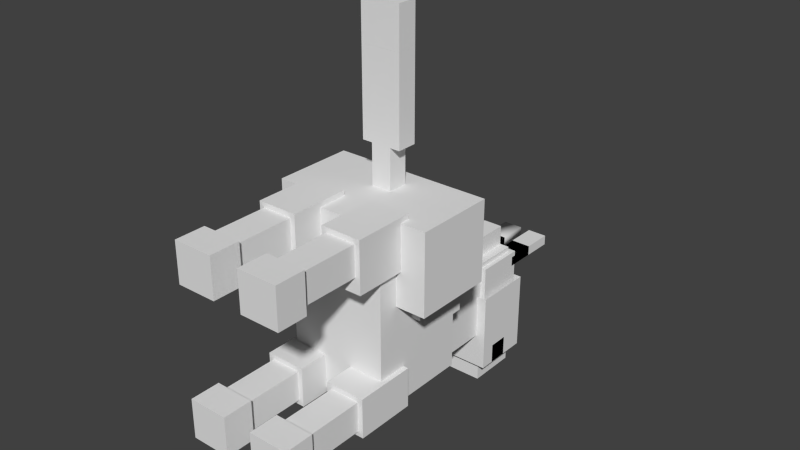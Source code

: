 # Source: horse_v1.blend  (saved by Blender 2.74.0; exported with 4.5.12 LTS)
import bpy
from mathutils import Matrix  # noqa: F401  (used for matrix-valued properties, if any)

bpy.ops.wm.read_factory_settings(use_empty=True)
scene = bpy.context.scene
scene.name = 'Scene'

# ---- collections
col_collection_1 = bpy.data.collections.new('Collection 1'); scene.collection.children.link(col_collection_1)

# ---- materials (node trees are filled in below, after node groups)
mat_material = bpy.data.materials.new('Material')
mat_material.alpha_threshold = 0.0
mat_material.use_transparent_shadow = False
mat_material.preview_render_type = 'CUBE'
mat_material.roughness = 0.5
mat_material.line_color = (0.0, 0.0, 0.0, 1.0)

# ---- material node trees

# ---- world
world_world = bpy.data.worlds.new('World'); scene.world = world_world
world_world.color = (0.05088, 0.05088, 0.05088)
world_world.use_sun_shadow = False
world_world.sun_shadow_jitter_overblur = 0.0
world_world.cycles.sampling_method = 'MANUAL'
world_world.cycles.sample_map_resolution = 256

# ---- meshes
me_cube_026 = bpy.data.meshes.new('Cube.026')
me_cube_026.from_pydata([(-0.03703, 0.1007, -0.2838), (-0.03703, -0.02434, -0.2838), (-0.09953, -0.02434, -0.2838), (-0.09953, 0.1007, -0.2838), (-0.03703, 0.1007, -0.1588), (-0.03703, -0.02434, -0.1588), (-0.09953, -0.02434, -0.1588), (-0.09953, 0.1007, -0.1588), (0.213, 0.1007, -0.1588), (0.213, -0.02434, -0.1588), (0.2755, -0.02434, -0.1588), (0.2755, 0.1007, -0.1588), (0.213, 0.1007, -0.2838), (0.213, -0.02434, -0.2838), (0.2755, -0.02434, -0.2838), (0.2755, 0.1007, -0.2838), (0.2755, 0.2569, -0.2838), (0.2755, -0.1181, -0.2838), (-0.09953, -0.1181, -0.2838), (-0.09953, 0.2569, -0.2838), (0.2755, 0.2569, 0.2162), (0.2755, -0.1181, 0.2162), (-0.09953, -0.1181, 0.2162), (-0.09953, 0.2569, 0.2162)], [], [(0, 1, 2, 3), (4, 7, 6, 5), (0, 4, 5, 1), (1, 5, 6, 2), (2, 6, 7, 3), (4, 0, 3, 7), (8, 9, 10, 11), (12, 15, 14, 13), (8, 12, 13, 9), (9, 13, 14, 10), (10, 14, 15, 11), (12, 8, 11, 15), (16, 20, 21, 17), (17, 21, 22, 18), (18, 22, 23, 19), (20, 16, 19, 23)])
_uv = me_cube_026.uv_layers.new(name='UVMap')
_uv.uv.foreach_set('vector', [0.5938, 0.8828, 0.5938, 0.8672, 0.6016, 0.8672, 0.6016, 0.8828, 0.625, 0.8828, 0.6172, 0.8828, 0.6172, 0.8672, 0.625, 0.8672, 0.5938, 0.8828, 0.5781, 0.8828, 0.5781, 0.8672, 0.5938, 0.8672, 0.6016, 0.8984, 0.6016, 0.8828, 0.6094, 0.8828, 0.6094, 0.8984, 0.6016, 0.8672, 0.6172, 0.8672, 0.6172, 0.8828, 0.6016, 0.8828, 0.5938, 0.8984, 0.5938, 0.8828, 0.6016, 0.8828, 0.6016, 0.8984, 0.5938, 0.8828, 0.5938, 0.8672, 0.6016, 0.8672, 0.6016, 0.8828, 0.625, 0.8828, 0.6172, 0.8828, 0.6172, 0.8672, 0.625, 0.8672, 0.5938, 0.8828, 0.5781, 0.8828, 0.5781, 0.8672, 0.5938, 0.8672, 0.6016, 0.8984, 0.6016, 0.8828, 0.6094, 0.8828, 0.6094, 0.8984, 0.6016, 0.8672, 0.6172, 0.8672, 0.6172, 0.8828, 0.6016, 0.8828, 0.5938, 0.8984, 0.5938, 0.8828, 0.6016, 0.8828, 0.6016, 0.8984, 0.7188, 0.8125, 0.625, 0.8125, 0.625, 0.7734, 0.7188, 0.7734, 0.7969, 0.8125, 0.7969, 0.9062, 0.7578, 0.9062, 0.7578, 0.8125, 0.7578, 0.7734, 0.8555, 0.7734, 0.8555, 0.8125, 0.7578, 0.8125, 0.7188, 0.9062, 0.7188, 0.8125, 0.7578, 0.8125, 0.7578, 0.9062])
me_cube_026.materials.append(mat_material)
me_cube_026.use_remesh_preserve_volume = False
me_cube_026.use_remesh_preserve_attributes = False
me_cube_026.use_mirror_vertex_groups = False
me_cube_026.update()
me_cube_027 = bpy.data.meshes.new('Cube.027')
me_cube_027.from_pydata([(0.463, -0.8681, 0.56), (0.463, -0.9931, 0.56), (0.4005, -0.9931, 0.56), (0.4005, -0.8681, 0.56), (0.463, -0.8681, 0.685), (0.463, -0.9931, 0.685), (0.4005, -0.9931, 0.685), (0.4005, -0.8681, 0.685), (-0.287, -0.8681, 0.685), (-0.287, -0.9931, 0.685), (-0.2245, -0.9931, 0.685), (-0.2245, -0.8681, 0.685), (-0.287, -0.8681, 0.56), (-0.287, -0.9931, 0.56), (-0.2245, -0.9931, 0.56), (-0.2245, -0.8681, 0.56), (-0.2245, -0.5556, 0.5912), (-0.2245, -0.8681, 0.5912), (-0.287, -0.8681, 0.5912), (-0.287, -0.5556, 0.5912), (-0.2245, -0.5556, 0.6537), (-0.2245, -0.8681, 0.6537), (-0.287, -0.8681, 0.6537), (-0.287, -0.5556, 0.6537), (0.463, -0.5556, 0.5912), (0.463, -0.8681, 0.5912), (0.4005, -0.8681, 0.5912), (0.4005, -0.5556, 0.5912), (0.463, -0.5556, 0.6537), (0.463, -0.8681, 0.6537), (0.4005, -0.8681, 0.6537), (0.4005, -0.5556, 0.6537), (0.4005, -0.5556, 0.4037), (0.4005, -0.6181, 0.4037), (-0.2245, -0.6181, 0.4037), (-0.2245, -0.5556, 0.4037), (0.4005, -0.5556, 0.935), (0.4005, -0.6181, 0.935), (-0.2245, -0.6181, 0.935), (-0.2245, -0.5556, 0.935), (0.338, -0.4931, 0.81), (0.338, -0.5556, 0.81), (-0.162, -0.5556, 0.81), (-0.162, -0.4931, 0.81), (0.338, -0.4931, 0.935), (0.338, -0.5556, 0.935), (-0.162, -0.5556, 0.935), (-0.162, -0.4931, 0.935), (0.1817, -0.4931, 0.4037), (0.1817, -0.5556, 0.4037), (-0.005784, -0.5556, 0.4037), (-0.005784, -0.4931, 0.4037), (0.1817, -0.4931, 0.5287), (0.1817, -0.5556, 0.5287), (-0.005784, -0.5556, 0.5287), (-0.005784, -0.4931, 0.5287)], [], [(0, 1, 2, 3), (4, 7, 6, 5), (0, 4, 5, 1), (1, 5, 6, 2), (2, 6, 7, 3), (4, 0, 3, 7), (8, 9, 10, 11), (12, 15, 14, 13), (8, 12, 13, 9), (9, 13, 14, 10), (10, 14, 15, 11), (12, 8, 11, 15), (16, 17, 18, 19), (20, 23, 22, 21), (16, 20, 21, 17), (17, 21, 22, 18), (18, 22, 23, 19), (20, 16, 19, 23), (24, 25, 26, 27), (28, 31, 30, 29), (24, 28, 29, 25), (25, 29, 30, 26), (26, 30, 31, 27), (28, 24, 27, 31), (48, 52, 53, 49), (52, 55, 54, 53), (32, 33, 34, 35), (36, 39, 38, 37), (32, 36, 37, 33), (34, 38, 39, 35), (36, 32, 35, 39), (40, 41, 42, 43), (44, 47, 46, 45), (40, 44, 45, 41), (48, 49, 50, 51), (42, 46, 47, 43), (44, 40, 43, 47), (50, 54, 55, 51), (52, 48, 51, 55)])
_uv = me_cube_027.uv_layers.new(name='UVMap')
_uv.uv.foreach_set('vector', [0.5938, 0.9844, 0.5938, 0.9688, 0.6016, 0.9688, 0.6016, 0.9844, 0.625, 0.9844, 0.6172, 0.9844, 0.6172, 0.9688, 0.625, 0.9688, 0.5938, 0.9844, 0.5781, 0.9844, 0.5781, 0.9688, 0.5938, 0.9688, 0.6016, 1.0, 0.6016, 0.9844, 0.6094, 0.9844, 0.6094, 1.0, 0.6016, 0.9688, 0.6172, 0.9688, 0.6172, 0.9844, 0.6016, 0.9844, 0.5938, 1.0, 0.5938, 0.9844, 0.6016, 0.9844, 0.6016, 1.0, 0.5938, 0.9844, 0.5938, 0.9688, 0.6016, 0.9688, 0.6016, 0.9844, 0.625, 0.9844, 0.6172, 0.9844, 0.6172, 0.9688, 0.625, 0.9688, 0.5938, 0.9844, 0.5781, 0.9844, 0.5781, 0.9688, 0.5938, 0.9688, 0.6016, 1.0, 0.6016, 0.9844, 0.6094, 0.9844, 0.6094, 1.0, 0.6016, 0.9688, 0.6172, 0.9688, 0.6172, 0.9844, 0.6016, 0.9844, 0.5938, 1.0, 0.5938, 0.9844, 0.6016, 0.9844, 0.6016, 1.0, 0.7656, 0.9375, 0.7656, 0.9297, 0.7734, 0.9297, 0.7734, 0.9375, 0.8477, 0.9375, 0.8398, 0.9375, 0.8398, 0.9297, 0.8477, 0.9297, 0.7656, 0.9375, 0.6992, 0.9375, 0.6992, 0.9297, 0.7656, 0.9297, 0.7734, 0.9453, 0.7734, 0.9375, 0.7812, 0.9375, 0.7812, 0.9453, 0.7734, 0.9297, 0.8398, 0.9297, 0.8398, 0.9375, 0.7734, 0.9375, 0.7656, 0.9453, 0.7656, 0.9375, 0.7734, 0.9375, 0.7734, 0.9453, 0.7656, 0.9375, 0.7656, 0.9297, 0.7734, 0.9297, 0.7734, 0.9375, 0.8477, 0.9375, 0.8398, 0.9375, 0.8398, 0.9297, 0.8477, 0.9297, 0.7656, 0.9375, 0.6992, 0.9375, 0.6992, 0.9297, 0.7656, 0.9297, 0.7734, 0.9453, 0.7734, 0.9375, 0.7812, 0.9375, 0.7812, 0.9453, 0.7734, 0.9297, 0.8398, 0.9297, 0.8398, 0.9375, 0.7734, 0.9375, 0.7656, 0.9453, 0.7656, 0.9375, 0.7734, 0.9375, 0.7734, 0.9453, 0.8438, 0.9141, 0.8281, 0.9141, 0.8281, 0.9062, 0.8438, 0.9062, 0.9062, 0.9141, 0.8828, 0.9141, 0.8828, 0.9062, 0.9062, 0.9062, 0.6875, 0.9375, 0.6875, 0.9297, 0.7656, 0.9297, 0.7656, 0.9375, 0.9062, 0.9375, 0.8438, 0.9375, 0.8438, 0.9297, 0.9062, 0.9297, 0.6875, 0.9375, 0.625, 0.9375, 0.625, 0.9297, 0.6875, 0.9297, 0.7656, 0.9297, 0.8438, 0.9297, 0.8438, 0.9375, 0.7656, 0.9375, 0.6875, 1.0, 0.6875, 0.9375, 0.7656, 0.9375, 0.7656, 1.0, 0.6406, 0.9141, 0.6406, 0.9062, 0.707, 0.9062, 0.707, 0.9141, 0.7812, 0.9141, 0.7656, 0.9141, 0.7656, 0.9062, 0.7812, 0.9062, 0.6406, 0.9141, 0.625, 0.9141, 0.625, 0.9062, 0.6406, 0.9062, 0.8438, 0.9141, 0.8438, 0.9062, 0.8672, 0.9062, 0.8672, 0.9141, 0.707, 0.9062, 0.7656, 0.9062, 0.7656, 0.9141, 0.707, 0.9141, 0.6406, 0.9297, 0.6406, 0.9141, 0.707, 0.9141, 0.707, 0.9297, 0.8672, 0.9062, 0.8828, 0.9062, 0.8828, 0.9141, 0.8672, 0.9141, 0.8438, 0.9297, 0.8438, 0.9141, 0.8672, 0.9141, 0.8672, 0.9297])
me_cube_027.materials.append(mat_material)
me_cube_027.use_remesh_preserve_volume = False
me_cube_027.use_remesh_preserve_attributes = False
me_cube_027.use_mirror_vertex_groups = False
me_cube_027.update()
me_cube_025 = bpy.data.meshes.new('Cube.025')
me_cube_025.from_pydata([(0.125, 0.25, -0.25), (0.125, 0.25, 0.25), (0.125, -0.25, -0.25), (0.125, -0.25, 0.25), (-0.0625, 0.25, -0.25), (-0.0625, 0.25, 0.25), (-0.0625, -0.25, -0.25), (-0.0625, -0.25, 0.25), (-0.875, 0.25, 0.25), (-0.875, 0.25, -0.25), (-0.875, -0.25, 0.25), (-0.875, -0.25, -0.25), (-0.6875, 0.25, 0.25), (-0.6875, 0.25, -0.25), (-0.6875, -0.25, 0.25), (-0.6875, -0.25, -0.25)], [], [(1, 3, 2, 0), (3, 7, 6, 2), (5, 1, 0, 4), (0, 2, 6, 4), (5, 7, 3, 1), (9, 11, 10, 8), (11, 15, 14, 10), (13, 9, 8, 12), (8, 10, 14, 12), (13, 15, 11, 9)])
_uv = me_cube_025.uv_layers.new(name='UVMap')
_uv.uv.foreach_set('vector', [0.1094, 0.6094, 0.1094, 0.5469, 0.1719, 0.5469, 0.1719, 0.6094, 0.1484, 0.6094, 0.1484, 0.6328, 0.08594, 0.6328, 0.08594, 0.6094, 0.08594, 0.6094, 0.08594, 0.6328, 0.02344, 0.6328, 0.02344, 0.6094, 0.0, 0.6094, 0.0, 0.5469, 0.02344, 0.5469, 0.02344, 0.6094, 0.08594, 0.6094, 0.08594, 0.5469, 0.1094, 0.5469, 0.1094, 0.6094, 0.02344, 0.7109, 0.02344, 0.6484, 0.08594, 0.6484, 0.08594, 0.7109, 0.1484, 0.7109, 0.1484, 0.7344, 0.08594, 0.7344, 0.08594, 0.7109, 0.08594, 0.7109, 0.08594, 0.7344, 0.02344, 0.7344, 0.02344, 0.7109, 0.0, 0.7109, 0.0, 0.6484, 0.02344, 0.6484, 0.02344, 0.7109, 0.08594, 0.7109, 0.08594, 0.6484, 0.1094, 0.6484, 0.1094, 0.7109])
me_cube_025.use_remesh_preserve_volume = False
me_cube_025.use_remesh_preserve_attributes = False
me_cube_025.use_mirror_vertex_groups = False
me_cube_025.update()
me_cube_024 = bpy.data.meshes.new('Cube.024')
me_cube_024.from_pydata([(0.0625, 0.1874, -0.03125), (0.0625, -5.007e-05, -0.03125), (-0.0625, -5.007e-05, -0.03125), (-0.0625, 0.1874, -0.03125), (0.0625, 0.1874, 0.03125), (0.0625, -5.007e-05, 0.03125), (-0.0625, -5.007e-05, 0.03125), (-0.0625, 0.1874, 0.03125)], [], [(0, 1, 2, 3), (4, 7, 6, 5), (0, 4, 5, 1), (1, 5, 6, 2), (2, 6, 7, 3), (4, 0, 3, 7)])
_uv = me_cube_024.uv_layers.new(name='UVMap')
_uv.uv.foreach_set('vector', [0.007812, 0.9922, 0.007812, 0.9688, 0.02344, 0.9688, 0.02344, 0.9922, 0.03125, 0.9922, 0.04688, 0.9922, 0.04688, 0.9688, 0.03125, 0.9688, 0.007812, 0.9922, 0.0, 0.9922, 0.0, 0.9688, 0.007812, 0.9688, 0.02344, 1.0, 0.02344, 0.9922, 0.03906, 0.9922, 0.03906, 1.0, 0.02344, 0.9688, 0.03125, 0.9688, 0.03125, 0.9922, 0.02344, 0.9922, 0.007812, 1.0, 0.007812, 0.9922, 0.02344, 0.9922, 0.02344, 1.0])
me_cube_024.materials.append(mat_material)
me_cube_024.use_remesh_preserve_volume = False
me_cube_024.use_remesh_preserve_attributes = False
me_cube_024.use_mirror_vertex_groups = False
me_cube_024.update()
me_cube_023 = bpy.data.meshes.new('Cube.023')
me_cube_023.from_pydata([(0.0625, 0.1874, -0.03125), (0.0625, -5.007e-05, -0.03125), (-0.0625, -5.007e-05, -0.03125), (-0.0625, 0.1874, -0.03125), (0.0625, 0.1874, 0.03125), (0.0625, -5.007e-05, 0.03125), (-0.0625, -5.007e-05, 0.03125), (-0.0625, 0.1874, 0.03125)], [], [(0, 1, 2, 3), (4, 7, 6, 5), (0, 4, 5, 1), (1, 5, 6, 2), (2, 6, 7, 3), (4, 0, 3, 7)])
me_cube_023.polygons.foreach_set('use_smooth', [True] * 6)
_uv = me_cube_023.uv_layers.new(name='UVMap')
_uv.uv.foreach_set('vector', [0.007812, 0.9922, 0.007812, 0.9688, 0.02344, 0.9688, 0.02344, 0.9922, 0.03125, 0.9922, 0.04688, 0.9922, 0.04688, 0.9688, 0.03125, 0.9688, 0.007812, 0.9922, 0.0, 0.9922, 0.0, 0.9688, 0.007812, 0.9688, 0.02344, 1.0, 0.02344, 0.9922, 0.03906, 0.9922, 0.03906, 1.0, 0.02344, 0.9688, 0.03125, 0.9688, 0.03125, 0.9922, 0.02344, 0.9922, 0.007812, 1.0, 0.007812, 0.9922, 0.02344, 0.9922, 0.02344, 1.0])
me_cube_023.materials.append(mat_material)
me_cube_023.use_remesh_preserve_volume = False
me_cube_023.use_remesh_preserve_attributes = False
me_cube_023.use_mirror_vertex_groups = False
me_cube_023.update()
me_cube_012 = bpy.data.meshes.new('Cube.012')
me_cube_012.from_pydata([(0.0625, 1.188, 0.25), (0.0625, 1.192e-07, 0.25), (-0.0625, 1.192e-07, 0.25), (-0.0625, 1.188, 0.25), (0.0625, 1.188, 0.375), (0.0625, 1.192e-07, 0.375), (-0.0625, 1.192e-07, 0.375), (-0.0625, 1.188, 0.375)], [], [(0, 1, 2, 3), (4, 7, 6, 5), (0, 4, 5, 1), (1, 5, 6, 2), (2, 6, 7, 3), (4, 0, 3, 7)])
_uv = me_cube_012.uv_layers.new(name='UVMap')
_uv.uv.foreach_set('vector', [0.4844, 0.9688, 0.4844, 0.8438, 0.5, 0.8438, 0.5, 0.9688, 0.5469, 0.9688, 0.5156, 0.9688, 0.5156, 0.8438, 0.5469, 0.8438, 0.4844, 0.9688, 0.4531, 0.9688, 0.4531, 0.8438, 0.4844, 0.8438, 0.5, 1.0, 0.5, 0.9688, 0.5156, 0.9688, 0.5156, 1.0, 0.5, 0.8438, 0.5156, 0.8438, 0.5156, 0.9688, 0.5, 0.9688, 0.4844, 1.0, 0.4844, 0.9688, 0.5, 0.9688, 0.5, 1.0])
me_cube_012.materials.append(mat_material)
me_cube_012.use_remesh_preserve_volume = False
me_cube_012.use_remesh_preserve_attributes = False
me_cube_012.use_mirror_vertex_groups = False
me_cube_012.update()
me_cube_008 = bpy.data.meshes.new('Cube.008')
me_cube_008.from_pydata([(0.125, 0.0625, -4.98e-05), (0.125, -0.0625, -4.98e-05), (-0.125, -0.0625, -4.98e-05), (-0.125, 0.0625, -4.98e-05), (0.125, 0.0625, 0.25), (0.125, -0.0625, 0.25), (-0.125, -0.0625, 0.25), (-0.125, 0.0625, 0.25)], [], [(0, 1, 2, 3), (4, 7, 6, 5), (0, 4, 5, 1), (1, 5, 6, 2), (2, 6, 7, 3), (4, 0, 3, 7)])
_uv = me_cube_008.uv_layers.new(name='UVMap')
_uv.uv.foreach_set('vector', [0.2422, 0.9219, 0.2422, 0.8906, 0.2656, 0.8906, 0.2656, 0.9219, 0.2891, 0.9531, 0.3125, 0.9531, 0.3125, 0.9219, 0.2891, 0.9219, 0.2422, 0.9219, 0.1875, 0.9219, 0.1875, 0.8906, 0.2422, 0.8906, 0.2891, 0.9219, 0.2891, 0.9766, 0.2656, 0.9766, 0.2656, 0.9219, 0.2891, 0.8906, 0.3164, 0.8906, 0.3164, 0.9219, 0.2891, 0.9219, 0.2422, 0.9766, 0.2422, 0.9219, 0.2656, 0.9219, 0.2656, 0.9766])
me_cube_008.materials.append(mat_material)
me_cube_008.use_remesh_preserve_volume = False
me_cube_008.use_remesh_preserve_attributes = False
me_cube_008.use_mirror_vertex_groups = False
me_cube_008.update()
me_cube_007 = bpy.data.meshes.new('Cube.007')
me_cube_007.from_pydata([(0.125, 0.0625, 2.98e-08), (0.125, -0.0625, 2.98e-08), (-0.125, -0.0625, 2.98e-08), (-0.125, 0.0625, 2.98e-08), (0.125, 0.0625, 0.5312), (0.125, -0.0625, 0.5312), (-0.125, -0.0625, 0.5312), (-0.125, 0.0625, 0.5312)], [], [(0, 1, 2, 3), (4, 7, 6, 5), (0, 4, 5, 1), (1, 5, 6, 2), (2, 6, 7, 3), (4, 0, 3, 7)])
_uv = me_cube_007.uv_layers.new(name='UVMap')
_uv.uv.foreach_set('vector', [0.3516, 0.8906, 0.3516, 0.8594, 0.375, 0.8594, 0.375, 0.8906, 0.3984, 0.8906, 0.4531, 0.8906, 0.4531, 0.8594, 0.3984, 0.8594, 0.3516, 0.8906, 0.2969, 0.8906, 0.2969, 0.8594, 0.3516, 0.8594, 0.375, 0.9453, 0.375, 0.8906, 0.3984, 0.8906, 0.3984, 0.9453, 0.375, 0.8594, 0.3984, 0.8594, 0.3984, 0.8906, 0.375, 0.8906, 0.3516, 0.9453, 0.3516, 0.8906, 0.375, 0.8906, 0.375, 0.9453])
me_cube_007.materials.append(mat_material)
me_cube_007.use_remesh_preserve_volume = False
me_cube_007.use_remesh_preserve_attributes = False
me_cube_007.use_mirror_vertex_groups = False
me_cube_007.update()
me_cube_006 = bpy.data.meshes.new('Cube.006')
me_cube_006.from_pydata([(0.0625, 0.0625, 2.235e-08), (0.0625, -0.0625, 2.235e-08), (-0.0625, -0.0625, 2.235e-08), (-0.0625, 0.0625, 2.235e-08), (0.0625, 0.0625, 0.25), (0.0625, -0.0625, 0.25), (-0.0625, -0.0625, 0.25), (-0.0625, 0.0625, 0.25)], [], [(0, 1, 2, 3), (4, 7, 6, 5), (0, 4, 5, 1), (1, 5, 6, 2), (2, 6, 7, 3), (4, 0, 3, 7)])
_uv = me_cube_006.uv_layers.new(name='UVMap')
_uv.uv.foreach_set('vector', [0.3672, 0.9766, 0.3672, 0.9609, 0.3789, 0.9609, 0.3789, 0.9766, 0.3984, 0.9766, 0.4219, 0.9766, 0.4219, 0.9609, 0.3984, 0.9609, 0.3672, 0.9766, 0.3438, 0.9766, 0.3438, 0.9609, 0.3672, 0.9609, 0.3789, 1.0, 0.3789, 0.9766, 0.3984, 0.9766, 0.3984, 1.0, 0.3789, 0.9609, 0.3984, 0.9609, 0.3984, 0.9766, 0.3789, 0.9766, 0.3672, 1.0, 0.3672, 0.9766, 0.3789, 0.9766, 0.3789, 1.0])
me_cube_006.materials.append(mat_material)
me_cube_006.use_remesh_preserve_volume = False
me_cube_006.use_remesh_preserve_attributes = False
me_cube_006.use_mirror_vertex_groups = False
me_cube_006.update()
me_cube_022 = bpy.data.meshes.new('Cube.022')
me_cube_022.from_pydata([(0.125, 0.0, -0.125), (0.125, -0.1875, -0.125), (-0.125, -0.1875, -0.125), (-0.125, 4.768e-07, -0.125), (0.125, -4.768e-07, 0.125), (0.125, -0.1875, 0.125), (-0.125, -0.1875, 0.125), (-0.125, 0.0, 0.125)], [], [(0, 1, 2, 3), (4, 7, 6, 5), (0, 4, 5, 1), (1, 5, 6, 2), (2, 6, 7, 3), (4, 0, 3, 7)])
_uv = me_cube_022.uv_layers.new(name='UVMap')
_uv.uv.foreach_set('vector', [0.7812, 0.5703, 0.7812, 0.5469, 0.8125, 0.5469, 0.8125, 0.5703, 0.8438, 0.5703, 0.875, 0.5703, 0.875, 0.5469, 0.8438, 0.5469, 0.7812, 0.5703, 0.75, 0.5703, 0.75, 0.5469, 0.7812, 0.5469, 0.8438, 0.5703, 0.8438, 0.6016, 0.8125, 0.6016, 0.8125, 0.5703, 0.8125, 0.5469, 0.8438, 0.5469, 0.8438, 0.5703, 0.8125, 0.5703, 0.7812, 0.6016, 0.7812, 0.5703, 0.8125, 0.5703, 0.8125, 0.6016])
me_cube_022.materials.append(mat_material)
me_cube_022.use_remesh_preserve_volume = False
me_cube_022.use_remesh_preserve_attributes = False
me_cube_022.use_mirror_vertex_groups = False
me_cube_022.update()
me_cube_021 = bpy.data.meshes.new('Cube.021')
me_cube_021.from_pydata([(0.09375, 0.0, -0.09375), (0.09375, -0.375, -0.09375), (-0.09375, -0.375, -0.09375), (-0.09375, 4.768e-07, -0.09375), (0.09375, -4.768e-07, 0.09375), (0.09375, -0.375, 0.09375), (-0.09375, -0.375, 0.09375), (-0.09375, 0.0, 0.09375)], [], [(0, 1, 2, 3), (4, 7, 6, 5), (0, 4, 5, 1), (1, 5, 6, 2), (2, 6, 7, 3), (4, 0, 3, 7)])
_uv = me_cube_021.uv_layers.new(name='UVMap')
_uv.uv.foreach_set('vector', [0.7734, 0.6406, 0.7734, 0.6016, 0.7969, 0.6016, 0.7969, 0.6406, 0.8203, 0.6406, 0.8438, 0.6406, 0.8438, 0.6016, 0.8203, 0.6016, 0.7734, 0.6406, 0.75, 0.6406, 0.75, 0.6016, 0.7734, 0.6016, 0.7969, 0.6641, 0.7969, 0.6406, 0.8203, 0.6406, 0.8203, 0.6641, 0.7969, 0.6016, 0.8203, 0.6016, 0.8203, 0.6406, 0.7969, 0.6406, 0.7734, 0.6641, 0.7734, 0.6406, 0.7969, 0.6406, 0.7969, 0.6641])
me_cube_021.materials.append(mat_material)
me_cube_021.use_remesh_preserve_volume = False
me_cube_021.use_remesh_preserve_attributes = False
me_cube_021.use_mirror_vertex_groups = False
me_cube_021.update()
me_cube_020 = bpy.data.meshes.new('Cube.020')
me_cube_020.from_pydata([(0.125, -1.49e-08, -0.1562), (0.125, -0.375, -0.1562), (-0.125, -0.375, -0.1562), (-0.125, 4.619e-07, -0.1562), (0.125, -4.917e-07, 0.1562), (0.125, -0.375, 0.1562), (-0.125, -0.375, 0.1562), (-0.125, -1.49e-08, 0.1562)], [], [(0, 1, 2, 3), (4, 7, 6, 5), (0, 4, 5, 1), (1, 5, 6, 2), (2, 6, 7, 3), (4, 0, 3, 7)])
_uv = me_cube_020.uv_layers.new(name='UVMap')
_uv.uv.foreach_set('vector', [0.7891, 0.7344, 0.7891, 0.6641, 0.8164, 0.6641, 0.8164, 0.7344, 0.8516, 0.7344, 0.8906, 0.7344, 0.8906, 0.6641, 0.8516, 0.6641, 0.7891, 0.7344, 0.75, 0.7344, 0.75, 0.6641, 0.7891, 0.6641, 0.8164, 0.7734, 0.8164, 0.7344, 0.8516, 0.7344, 0.8516, 0.7734, 0.8164, 0.6641, 0.8516, 0.6641, 0.8516, 0.7344, 0.8164, 0.7344, 0.7891, 0.7734, 0.7891, 0.7344, 0.8164, 0.7344, 0.8164, 0.7734])
me_cube_020.materials.append(mat_material)
me_cube_020.use_remesh_preserve_volume = False
me_cube_020.use_remesh_preserve_attributes = False
me_cube_020.use_mirror_vertex_groups = False
me_cube_020.update()
me_cube_019 = bpy.data.meshes.new('Cube.019')
me_cube_019.from_pydata([(0.125, -1.49e-08, -0.1562), (0.125, -0.375, -0.1562), (-0.125, -0.375, -0.1562), (-0.125, 4.619e-07, -0.1562), (0.125, -4.917e-07, 0.1562), (0.125, -0.375, 0.1562), (-0.125, -0.375, 0.1562), (-0.125, -1.49e-08, 0.1562)], [], [(0, 1, 2, 3), (4, 7, 6, 5), (0, 4, 5, 1), (1, 5, 6, 2), (2, 6, 7, 3), (4, 0, 3, 7)])
_uv = me_cube_019.uv_layers.new(name='UVMap')
_uv.uv.foreach_set('vector', [0.6484, 0.7344, 0.6484, 0.6641, 0.6797, 0.6641, 0.6797, 0.7344, 0.7109, 0.7344, 0.75, 0.7344, 0.75, 0.6641, 0.7109, 0.6641, 0.6484, 0.7344, 0.6094, 0.7344, 0.6094, 0.6641, 0.6484, 0.6641, 0.6797, 0.7734, 0.6797, 0.7344, 0.7109, 0.7344, 0.7109, 0.7734, 0.6797, 0.6641, 0.7109, 0.6641, 0.7109, 0.7344, 0.6797, 0.7344, 0.6484, 0.7734, 0.6484, 0.7344, 0.6797, 0.7344, 0.6797, 0.7734])
me_cube_019.materials.append(mat_material)
me_cube_019.use_remesh_preserve_volume = False
me_cube_019.use_remesh_preserve_attributes = False
me_cube_019.use_mirror_vertex_groups = False
me_cube_019.update()
me_cube_018 = bpy.data.meshes.new('Cube.018')
me_cube_018.from_pydata([(0.09375, 0.0, -0.09375), (0.09375, -0.375, -0.09375), (-0.09375, -0.375, -0.09375), (-0.09375, 4.768e-07, -0.09375), (0.09375, -4.768e-07, 0.09375), (0.09375, -0.375, 0.09375), (-0.09375, -0.375, 0.09375), (-0.09375, 0.0, 0.09375)], [], [(0, 1, 2, 3), (4, 7, 6, 5), (0, 4, 5, 1), (1, 5, 6, 2), (2, 6, 7, 3), (4, 0, 3, 7)])
_uv = me_cube_018.uv_layers.new(name='UVMap')
_uv.uv.foreach_set('vector', [0.6328, 0.6406, 0.6328, 0.6016, 0.6562, 0.6016, 0.6562, 0.6406, 0.6797, 0.6406, 0.7031, 0.6406, 0.7031, 0.6016, 0.6797, 0.6016, 0.6328, 0.6406, 0.6094, 0.6406, 0.6094, 0.6016, 0.6328, 0.6016, 0.6562, 0.6641, 0.6562, 0.6406, 0.6797, 0.6406, 0.6797, 0.6641, 0.6562, 0.6016, 0.6797, 0.6016, 0.6797, 0.6406, 0.6562, 0.6406, 0.6328, 0.6641, 0.6328, 0.6406, 0.6562, 0.6406, 0.6562, 0.6641])
me_cube_018.materials.append(mat_material)
me_cube_018.use_remesh_preserve_volume = False
me_cube_018.use_remesh_preserve_attributes = False
me_cube_018.use_mirror_vertex_groups = False
me_cube_018.update()
me_cube_017 = bpy.data.meshes.new('Cube.017')
me_cube_017.from_pydata([(0.125, 0.0, -0.125), (0.125, -0.1875, -0.125), (-0.125, -0.1875, -0.125), (-0.125, 4.768e-07, -0.125), (0.125, -4.768e-07, 0.125), (0.125, -0.1875, 0.125), (-0.125, -0.1875, 0.125), (-0.125, 0.0, 0.125)], [], [(0, 1, 2, 3), (4, 7, 6, 5), (0, 4, 5, 1), (1, 5, 6, 2), (2, 6, 7, 3), (4, 0, 3, 7)])
_uv = me_cube_017.uv_layers.new(name='UVMap')
_uv.uv.foreach_set('vector', [0.6406, 0.5703, 0.6406, 0.5469, 0.6719, 0.5469, 0.6719, 0.5703, 0.7031, 0.5703, 0.7344, 0.5703, 0.7344, 0.5469, 0.7031, 0.5469, 0.6406, 0.5703, 0.6094, 0.5703, 0.6094, 0.5469, 0.6406, 0.5469, 0.7031, 0.5703, 0.7031, 0.6016, 0.6719, 0.6016, 0.6719, 0.5703, 0.6719, 0.5469, 0.7031, 0.5469, 0.7031, 0.5703, 0.6719, 0.5703, 0.6406, 0.6016, 0.6406, 0.5703, 0.6719, 0.5703, 0.6719, 0.6016])
me_cube_017.materials.append(mat_material)
me_cube_017.use_remesh_preserve_volume = False
me_cube_017.use_remesh_preserve_attributes = False
me_cube_017.use_mirror_vertex_groups = False
me_cube_017.update()
me_cube_016 = bpy.data.meshes.new('Cube.016')
me_cube_016.from_pydata([(0.125, -1.49e-08, -0.125), (0.125, -0.375, -0.125), (-0.125, -0.375, -0.125), (-0.125, 4.619e-07, -0.125), (0.125, -4.917e-07, 0.125), (0.125, -0.375, 0.125), (-0.125, -0.375, 0.125), (-0.125, -1.49e-08, 0.125)], [], [(0, 1, 2, 3), (4, 7, 6, 5), (0, 4, 5, 1), (1, 5, 6, 2), (2, 6, 7, 3), (4, 0, 3, 7)])
_uv = me_cube_016.uv_layers.new(name='UVMap')
_uv.uv.foreach_set('vector', [0.5, 0.7422, 0.5, 0.6797, 0.5234, 0.6797, 0.5234, 0.7422, 0.5469, 0.7422, 0.5781, 0.7422, 0.5781, 0.6797, 0.5469, 0.6797, 0.5, 0.7422, 0.4688, 0.7422, 0.4688, 0.6797, 0.5, 0.6797, 0.5234, 0.7734, 0.5234, 0.7422, 0.5469, 0.7422, 0.5469, 0.7734, 0.5234, 0.6797, 0.5469, 0.6797, 0.5469, 0.7422, 0.5234, 0.7422, 0.5, 0.7734, 0.5, 0.7422, 0.5234, 0.7422, 0.5234, 0.7734])
me_cube_016.materials.append(mat_material)
me_cube_016.use_remesh_preserve_volume = False
me_cube_016.use_remesh_preserve_attributes = False
me_cube_016.use_mirror_vertex_groups = False
me_cube_016.update()
me_cube_015 = bpy.data.meshes.new('Cube.015')
me_cube_015.from_pydata([(0.09375, 0.0, -0.09375), (0.09375, -0.375, -0.09375), (-0.09375, -0.375, -0.09375), (-0.09375, 4.768e-07, -0.09375), (0.09375, -4.768e-07, 0.09375), (0.09375, -0.375, 0.09375), (-0.09375, -0.375, 0.09375), (-0.09375, 0.0, 0.09375)], [], [(0, 1, 2, 3), (4, 7, 6, 5), (0, 4, 5, 1), (1, 5, 6, 2), (2, 6, 7, 3), (4, 0, 3, 7)])
_uv = me_cube_015.uv_layers.new(name='UVMap')
_uv.uv.foreach_set('vector', [0.4922, 0.6562, 0.4922, 0.6172, 0.5156, 0.6172, 0.5156, 0.6562, 0.5391, 0.6562, 0.5625, 0.6562, 0.5625, 0.6172, 0.5391, 0.6172, 0.4922, 0.6562, 0.4688, 0.6562, 0.4688, 0.6172, 0.4922, 0.6172, 0.5156, 0.6797, 0.5156, 0.6562, 0.5391, 0.6562, 0.5391, 0.6797, 0.5156, 0.6172, 0.5391, 0.6172, 0.5391, 0.6562, 0.5156, 0.6562, 0.4922, 0.6797, 0.4922, 0.6562, 0.5156, 0.6562, 0.5156, 0.6797])
me_cube_015.materials.append(mat_material)
me_cube_015.use_remesh_preserve_volume = False
me_cube_015.use_remesh_preserve_attributes = False
me_cube_015.use_mirror_vertex_groups = False
me_cube_015.update()
me_cube_014 = bpy.data.meshes.new('Cube.014')
me_cube_014.from_pydata([(0.125, -7.451e-09, -0.125), (0.125, -0.1875, -0.125), (-0.125, -0.1875, -0.125), (-0.125, 4.694e-07, -0.125), (0.125, -4.843e-07, 0.125), (0.125, -0.1875, 0.125), (-0.125, -0.1875, 0.125), (-0.125, -7.451e-09, 0.125)], [], [(0, 1, 2, 3), (4, 7, 6, 5), (0, 4, 5, 1), (1, 5, 6, 2), (2, 6, 7, 3), (4, 0, 3, 7)])
_uv = me_cube_014.uv_layers.new(name='UVMap')
_uv.uv.foreach_set('vector', [0.5, 0.5703, 0.5, 0.5469, 0.5312, 0.5469, 0.5312, 0.5703, 0.5625, 0.5703, 0.5938, 0.5703, 0.5938, 0.5469, 0.5625, 0.5469, 0.5, 0.5703, 0.4688, 0.5703, 0.4688, 0.5469, 0.5, 0.5469, 0.5625, 0.5703, 0.5625, 0.6016, 0.5312, 0.6016, 0.5312, 0.5703, 0.5312, 0.5469, 0.5625, 0.5469, 0.5625, 0.5703, 0.5312, 0.5703, 0.5, 0.6016, 0.5, 0.5703, 0.5312, 0.5703, 0.5312, 0.6016])
me_cube_014.materials.append(mat_material)
me_cube_014.use_remesh_preserve_volume = False
me_cube_014.use_remesh_preserve_attributes = False
me_cube_014.use_mirror_vertex_groups = False
me_cube_014.update()
me_cube_013 = bpy.data.meshes.new('Cube.013')
me_cube_013.from_pydata([(0.125, 0.0, -0.125), (0.125, -0.1875, -0.125), (-0.125, -0.1875, -0.125), (-0.125, 4.768e-07, -0.125), (0.125, -4.768e-07, 0.125), (0.125, -0.1875, 0.125), (-0.125, -0.1875, 0.125), (-0.125, 0.0, 0.125)], [], [(0, 1, 2, 3), (4, 7, 6, 5), (0, 4, 5, 1), (1, 5, 6, 2), (2, 6, 7, 3), (4, 0, 3, 7)])
_uv = me_cube_013.uv_layers.new(name='UVMap')
_uv.uv.foreach_set('vector', [0.375, 0.5703, 0.375, 0.5469, 0.4062, 0.5469, 0.4062, 0.5703, 0.4375, 0.5703, 0.4688, 0.5703, 0.4688, 0.5469, 0.4375, 0.5469, 0.375, 0.5703, 0.3438, 0.5703, 0.3438, 0.5469, 0.375, 0.5469, 0.4375, 0.5703, 0.4375, 0.6016, 0.4062, 0.6016, 0.4062, 0.5703, 0.4062, 0.5469, 0.4375, 0.5469, 0.4375, 0.5703, 0.4062, 0.5703, 0.375, 0.6016, 0.375, 0.5703, 0.4062, 0.5703, 0.4062, 0.6016])
me_cube_013.materials.append(mat_material)
me_cube_013.use_remesh_preserve_volume = False
me_cube_013.use_remesh_preserve_attributes = False
me_cube_013.use_mirror_vertex_groups = False
me_cube_013.update()
me_cube_011 = bpy.data.meshes.new('Cube.011')
me_cube_011.from_pydata([(0.09375, 0.0, -0.09375), (0.09375, -0.375, -0.09375), (-0.09375, -0.375, -0.09375), (-0.09375, 4.768e-07, -0.09375), (0.09375, -4.768e-07, 0.09375), (0.09375, -0.375, 0.09375), (-0.09375, -0.375, 0.09375), (-0.09375, 0.0, 0.09375)], [], [(0, 1, 2, 3), (4, 7, 6, 5), (0, 4, 5, 1), (1, 5, 6, 2), (2, 6, 7, 3), (4, 0, 3, 7)])
_uv = me_cube_011.uv_layers.new(name='UVMap')
_uv.uv.foreach_set('vector', [0.3672, 0.6562, 0.3672, 0.6172, 0.3906, 0.6172, 0.3906, 0.6562, 0.4141, 0.6562, 0.4375, 0.6562, 0.4375, 0.6172, 0.4141, 0.6172, 0.3672, 0.6562, 0.3438, 0.6562, 0.3438, 0.6172, 0.3672, 0.6172, 0.3906, 0.6797, 0.3906, 0.6562, 0.4141, 0.6562, 0.4141, 0.6797, 0.3906, 0.6172, 0.4141, 0.6172, 0.4141, 0.6562, 0.3906, 0.6562, 0.3672, 0.6797, 0.3672, 0.6562, 0.3906, 0.6562, 0.3906, 0.6797])
me_cube_011.materials.append(mat_material)
me_cube_011.use_remesh_preserve_volume = False
me_cube_011.use_remesh_preserve_attributes = False
me_cube_011.use_mirror_vertex_groups = False
me_cube_011.update()
me_cube_005 = bpy.data.meshes.new('Cube.005')
me_cube_005.from_pydata([(0.125, 0.0625, -0.3749), (0.125, -0.0625, -0.3749), (-0.125, -0.0625, -0.3749), (-0.125, 0.0625, -0.3749), (0.125, 0.0625, 5.007e-05), (0.125, -0.0625, 5.007e-05), (-0.125, -0.0625, 5.007e-05), (-0.125, 0.0625, 5.007e-05)], [], [(0, 1, 2, 3), (4, 7, 6, 5), (0, 4, 5, 1), (1, 5, 6, 2), (2, 6, 7, 3), (4, 0, 3, 7)])
_uv = me_cube_005.uv_layers.new(name='UVMap')
_uv.uv.foreach_set('vector', [0.2266, 0.75, 0.2266, 0.7344, 0.2578, 0.7344, 0.2578, 0.75, 0.3281, 0.75, 0.2891, 0.75, 0.2891, 0.7344, 0.3281, 0.7344, 0.2266, 0.75, 0.1875, 0.75, 0.1875, 0.7344, 0.2266, 0.7344, 0.2891, 0.75, 0.2891, 0.7891, 0.2578, 0.7891, 0.2578, 0.75, 0.2578, 0.7344, 0.2891, 0.7344, 0.2891, 0.75, 0.2578, 0.75, 0.2266, 0.7891, 0.2266, 0.75, 0.2578, 0.75, 0.2578, 0.7891])
me_cube_005.materials.append(mat_material)
me_cube_005.use_remesh_preserve_volume = False
me_cube_005.use_remesh_preserve_attributes = False
me_cube_005.use_mirror_vertex_groups = False
me_cube_005.update()
me_cube_004 = bpy.data.meshes.new('Cube.004')
me_cube_004.from_pydata([(0.125, 0.09375, -0.3749), (0.125, -0.09375, -0.3749), (-0.125, -0.09375, -0.3749), (-0.125, 0.09375, -0.3749), (0.125, 0.09375, 5.001e-05), (0.125, -0.09375, 5.001e-05), (-0.125, -0.09375, 5.001e-05), (-0.125, 0.09375, 5.001e-05)], [], [(0, 1, 2, 3), (4, 7, 6, 5), (0, 4, 5, 1), (1, 5, 6, 2), (2, 6, 7, 3), (4, 0, 3, 7)])
_uv = me_cube_004.uv_layers.new(name='UVMap')
_uv.uv.foreach_set('vector', [0.2344, 0.8125, 0.2344, 0.7891, 0.2656, 0.7891, 0.2656, 0.8125, 0.3438, 0.8125, 0.2969, 0.8125, 0.2969, 0.7891, 0.3438, 0.7891, 0.2344, 0.8125, 0.1875, 0.8125, 0.1875, 0.7891, 0.2344, 0.7891, 0.2969, 0.8125, 0.2969, 0.8594, 0.2656, 0.8594, 0.2656, 0.8125, 0.2656, 0.7891, 0.2969, 0.7891, 0.2969, 0.8125, 0.2656, 0.8125, 0.2344, 0.8594, 0.2344, 0.8125, 0.2656, 0.8125, 0.2656, 0.8594])
me_cube_004.materials.append(mat_material)
me_cube_004.use_remesh_preserve_volume = False
me_cube_004.use_remesh_preserve_attributes = False
me_cube_004.use_mirror_vertex_groups = False
me_cube_004.update()
me_cube_002 = bpy.data.meshes.new('Cube.002')
me_cube_002.from_pydata([(0.1562, 0.1562, -0.2188), (0.1562, -0.1562, -0.2188), (-0.1562, -0.1562, -0.2188), (-0.1562, 0.1562, -0.2188), (0.1562, 0.1562, 0.2188), (0.1562, -0.1562, 0.2188), (-0.1562, -0.1562, 0.2188), (-0.1562, 0.1562, 0.2188)], [], [(0, 1, 2, 3), (4, 7, 6, 5), (0, 4, 5, 1), (1, 5, 6, 2), (2, 6, 7, 3), (4, 0, 3, 7)])
_uv = me_cube_002.uv_layers.new(name='UVMap')
_uv.uv.foreach_set('vector', [0.05469, 0.9453, 0.05469, 0.9062, 0.08594, 0.9062, 0.08594, 0.9453, 0.1875, 0.9453, 0.1328, 0.9453, 0.1328, 0.9062, 0.1875, 0.9062, 0.05469, 0.9453, 0.0, 0.9453, 0.0, 0.9062, 0.05469, 0.9062, 0.08594, 1.0, 0.08594, 0.9453, 0.1328, 0.9453, 0.1328, 1.0, 0.08594, 0.9062, 0.1328, 0.9062, 0.1328, 0.9453, 0.08594, 0.9453, 0.05469, 1.0, 0.05469, 0.9453, 0.08594, 0.9453, 0.08594, 1.0])
me_cube_002.materials.append(mat_material)
me_cube_002.use_remesh_preserve_volume = False
me_cube_002.use_remesh_preserve_attributes = False
me_cube_002.use_mirror_vertex_groups = False
me_cube_002.update()
me_cube_010 = bpy.data.meshes.new('Cube.010')
me_cube_010.from_pydata([(0.0625, 0.3749, -0.03125), (0.0625, -5.007e-05, -0.03125), (-0.0625, -5.007e-05, -0.03125), (-0.0625, 0.3749, -0.03125), (0.0625, 0.3749, 0.03125), (0.0625, -5.007e-05, 0.03125), (-0.0625, -5.007e-05, 0.03125), (-0.0625, 0.3749, 0.03125)], [], [(0, 1, 2, 3), (4, 7, 6, 5), (0, 4, 5, 1), (1, 5, 6, 2), (2, 6, 7, 3), (4, 0, 3, 7)])
me_cube_010.polygons.foreach_set('use_smooth', [True] * 6)
_uv = me_cube_010.uv_layers.new(name='UVMap')
_uv.uv.foreach_set('vector', [0.007812, 0.8984, 0.007812, 0.8438, 0.02344, 0.8438, 0.02344, 0.8984, 0.03125, 0.8984, 0.04688, 0.8984, 0.04688, 0.8438, 0.03125, 0.8438, 0.007812, 0.8984, 0.0, 0.8984, 0.0, 0.8438, 0.007812, 0.8438, 0.02344, 0.9062, 0.02344, 0.8984, 0.03906, 0.8984, 0.03906, 0.9062, 0.02344, 0.8438, 0.03125, 0.8438, 0.03125, 0.8984, 0.02344, 0.8984, 0.007812, 0.9062, 0.007812, 0.8984, 0.02344, 0.8984, 0.02344, 0.9062])
me_cube_010.materials.append(mat_material)
me_cube_010.use_remesh_preserve_volume = False
me_cube_010.use_remesh_preserve_attributes = False
me_cube_010.use_mirror_vertex_groups = False
me_cube_010.update()
me_cube_009 = bpy.data.meshes.new('Cube.009')
me_cube_009.from_pydata([(0.0625, 0.3749, -0.03125), (0.0625, -5.007e-05, -0.03125), (-0.0625, -5.007e-05, -0.03125), (-0.0625, 0.3749, -0.03125), (0.0625, 0.3749, 0.03125), (0.0625, -5.007e-05, 0.03125), (-0.0625, -5.007e-05, 0.03125), (-0.0625, 0.3749, 0.03125)], [], [(0, 1, 2, 3), (4, 7, 6, 5), (0, 4, 5, 1), (1, 5, 6, 2), (2, 6, 7, 3), (4, 0, 3, 7)])
_uv = me_cube_009.uv_layers.new(name='UVMap')
_uv.uv.foreach_set('vector', [0.007812, 0.8984, 0.007812, 0.8438, 0.02344, 0.8438, 0.02344, 0.8984, 0.03125, 0.8984, 0.04688, 0.8984, 0.04688, 0.8438, 0.03125, 0.8438, 0.007812, 0.8984, 0.0, 0.8984, 0.0, 0.8438, 0.007812, 0.8438, 0.02344, 0.9062, 0.02344, 0.8984, 0.03906, 0.8984, 0.03906, 0.9062, 0.02344, 0.8438, 0.03125, 0.8438, 0.03125, 0.8984, 0.02344, 0.8984, 0.007812, 0.9062, 0.007812, 0.8984, 0.02344, 0.8984, 0.02344, 0.9062])
me_cube_009.materials.append(mat_material)
me_cube_009.use_remesh_preserve_volume = False
me_cube_009.use_remesh_preserve_attributes = False
me_cube_009.use_mirror_vertex_groups = False
me_cube_009.update()
me_cube_003 = bpy.data.meshes.new('Cube.003')
me_cube_003.from_pydata([(0.125, 4.47e-08, -0.125), (0.125, -0.375, -0.125), (-0.125, -0.375, -0.125), (-0.125, 5.215e-07, -0.125), (0.125, -4.321e-07, 0.125), (0.125, -0.375, 0.125), (-0.125, -0.375, 0.125), (-0.125, 4.47e-08, 0.125)], [], [(0, 1, 2, 3), (4, 7, 6, 5), (0, 4, 5, 1), (1, 5, 6, 2), (2, 6, 7, 3), (4, 0, 3, 7)])
_uv = me_cube_003.uv_layers.new(name='UVMap')
_uv.uv.foreach_set('vector', [0.375, 0.7422, 0.375, 0.6797, 0.3984, 0.6797, 0.3984, 0.7422, 0.4219, 0.7422, 0.4531, 0.7422, 0.4531, 0.6797, 0.4219, 0.6797, 0.375, 0.7422, 0.3438, 0.7422, 0.3438, 0.6797, 0.375, 0.6797, 0.3984, 0.7734, 0.3984, 0.7422, 0.4219, 0.7422, 0.4219, 0.7734, 0.3984, 0.6797, 0.4219, 0.6797, 0.4219, 0.7422, 0.3984, 0.7422, 0.375, 0.7734, 0.375, 0.7422, 0.3984, 0.7422, 0.3984, 0.7734])
me_cube_003.materials.append(mat_material)
me_cube_003.use_remesh_preserve_volume = False
me_cube_003.use_remesh_preserve_attributes = False
me_cube_003.use_mirror_vertex_groups = False
me_cube_003.update()
me_cube_001 = bpy.data.meshes.new('Cube.001')
me_cube_001.from_pydata([(0.3125, -0.3125, -0.5625), (0.3125, -0.3125, 0.5625), (-0.3125, -0.3125, 0.5625), (-0.3125, -0.3125, -0.5625), (0.3125, 0.3125, -0.5625), (0.3125, 0.3125, 0.5625), (-0.3125, 0.3125, 0.5625), (-0.3125, 0.3125, -0.5625)], [], [(0, 1, 2, 3), (4, 7, 6, 5), (0, 4, 5, 1), (1, 5, 6, 2), (2, 6, 7, 3), (4, 0, 3, 7)])
_uv = me_cube_001.uv_layers.new(name='UVMap')
_uv.uv.foreach_set('vector', [0.2656, 0.7344, 0.2656, 0.5469, 0.3438, 0.5469, 0.3438, 0.7344, 0.1875, 0.7344, 0.2656, 0.7344, 0.2656, 0.5469, 0.1875, 0.5469, 0.1875, 0.4688, 0.1875, 0.5469, 0.0, 0.5469, 0.0, 0.4688, 0.5312, 0.4688, 0.5312, 0.5469, 0.4531, 0.5469, 0.4531, 0.4688, 0.4492, 0.4688, 0.4492, 0.5469, 0.2656, 0.5469, 0.2656, 0.4688, 0.1875, 0.5469, 0.1875, 0.4688, 0.2656, 0.4688, 0.2656, 0.5469])
me_cube_001.materials.append(mat_material)
me_cube_001.use_remesh_preserve_volume = False
me_cube_001.use_remesh_preserve_attributes = False
me_cube_001.use_mirror_vertex_groups = False
me_cube_001.update()
me_cube = bpy.data.meshes.new('Cube')
me_cube.from_pydata([(0.125, 1.188, -0.25), (0.125, 0.0, -0.25), (-0.125, 0.0, -0.25), (-0.125, 1.188, -0.25), (0.125, 1.188, 0.25), (0.125, 0.0, 0.25), (-0.125, 0.0, 0.25), (-0.125, 1.188, 0.25)], [], [(0, 1, 2, 3), (4, 7, 6, 5), (0, 4, 5, 1), (1, 5, 6, 2), (2, 6, 7, 3), (4, 0, 3, 7)])
_uv = me_cube.uv_layers.new(name='UVMap')
_uv.uv.foreach_set('vector', [0.0625, 0.8438, 0.0625, 0.7344, 0.09375, 0.7344, 0.09375, 0.8438, 0.1875, 0.8438, 0.125, 0.8438, 0.125, 0.7344, 0.1875, 0.7344, 0.0625, 0.8438, 0.0, 0.8438, 0.0, 0.7344, 0.0625, 0.7344, 0.09375, 0.9062, 0.09375, 0.8438, 0.125, 0.8438, 0.125, 0.9062, 0.09375, 0.7344, 0.125, 0.7344, 0.125, 0.8438, 0.09375, 0.8438, 0.0625, 0.9062, 0.0625, 0.8438, 0.09375, 0.8438, 0.09375, 0.9062])
me_cube.materials.append(mat_material)
me_cube.use_remesh_preserve_volume = False
me_cube.use_remesh_preserve_attributes = False
me_cube.use_mirror_vertex_groups = False
me_cube.update()

# ---- objects
ob_saddle_head = bpy.data.objects.new('SADDLE_HEAD', me_cube_026)
ob_saddle_seat = bpy.data.objects.new('SADDLE_SEAT', me_cube_027)
ob_chest = bpy.data.objects.new('CHEST', me_cube_025)
ob_r_ear_short = bpy.data.objects.new('R_EAR_SHORT', me_cube_024)
ob_l_ear_short = bpy.data.objects.new('L_EAR_SHORT', me_cube_023)
ob_mane = bpy.data.objects.new('MANE', me_cube_012)
ob_tail_3 = bpy.data.objects.new('TAIL_3', me_cube_008)
ob_tail_2 = bpy.data.objects.new('TAIL_2', me_cube_007)
ob_tail_1 = bpy.data.objects.new('TAIL_1', me_cube_006)
ob_l_leg_hoove = bpy.data.objects.new('L_LEG_HOOVE', me_cube_022)
ob_l_leg_lower = bpy.data.objects.new('L_LEG_LOWER', me_cube_021)
ob_l_leg = bpy.data.objects.new('L_LEG', me_cube_020)
ob_r_leg = bpy.data.objects.new('R_LEG', me_cube_019)
ob_r_leg_lower = bpy.data.objects.new('R_LEG_LOWER', me_cube_018)
ob_r_leg_hoove = bpy.data.objects.new('R_LEG_HOOVE', me_cube_017)
ob_l_arm = bpy.data.objects.new('L_ARM', me_cube_016)
ob_l_arm_lower = bpy.data.objects.new('L_ARM_LOWER', me_cube_015)
ob_l_arm_hoove = bpy.data.objects.new('L_ARM_HOOVE', me_cube_014)
ob_r_arm_hoove = bpy.data.objects.new('R_ARM_HOOVE', me_cube_013)
ob_r_arm_lower = bpy.data.objects.new('R_ARM_LOWER', me_cube_011)
ob_jaw_lower = bpy.data.objects.new('JAW_LOWER', me_cube_005)
ob_jaw_upper = bpy.data.objects.new('JAW_UPPER', me_cube_004)
ob_head = bpy.data.objects.new('HEAD', me_cube_002)
ob_l_ear_long = bpy.data.objects.new('L_EAR_LONG', me_cube_010)
ob_r_ear_long = bpy.data.objects.new('R_EAR_LONG', me_cube_009)
ob_r_arm = bpy.data.objects.new('R_ARM', me_cube_003)
ob_body = bpy.data.objects.new('BODY', me_cube_001)
ob_neck = bpy.data.objects.new('NECK', me_cube)

# ---- transforms, parenting, visibility, modifiers, constraints
ob_saddle_head.location = (-0.08797, 1.993, -0.6225)
ob_saddle_head.lock_rotations_4d = False
ob_saddle_head.empty_display_type = 'ARROWS'
ob_saddle_head.lineart.crease_threshold = 0.0
ob_saddle_seat.location = (-0.08797, 1.993, -0.6225)
ob_saddle_seat.lock_rotations_4d = False
ob_saddle_seat.empty_display_type = 'ARROWS'
ob_saddle_seat.lineart.crease_threshold = 0.0
ob_chest.location = (0.375, 1.125, 0.3125)
ob_chest.lineart.crease_threshold = 0.0
ob_r_ear_short.location = (0.09375, 2.188, -0.2812)
ob_r_ear_short.lock_rotations_4d = False
ob_r_ear_short.empty_display_type = 'ARROWS'
ob_r_ear_short.lineart.crease_threshold = 0.0
ob_l_ear_short.location = (-0.09375, 2.188, -0.2812)
ob_l_ear_short.lock_rotations_4d = False
ob_l_ear_short.empty_display_type = 'ARROWS'
ob_l_ear_short.lineart.crease_threshold = 0.0
ob_mane.location = (0.0, 1.0, -0.4375)
ob_mane.lock_rotations_4d = False
ob_mane.empty_display_type = 'ARROWS'
ob_mane.lineart.crease_threshold = 0.0
ob_tail_3.location = (3.725e-09, 1.188, 1.344)
ob_tail_3.lock_rotations_4d = False
ob_tail_3.empty_display_type = 'ARROWS'
ob_tail_3.lineart.crease_threshold = 0.0
ob_tail_2.location = (3.031e-09, 1.188, 0.8125)
ob_tail_2.lock_rotations_4d = False
ob_tail_2.empty_display_type = 'ARROWS'
ob_tail_2.lineart.crease_threshold = 0.0
ob_tail_1.location = (-1.118e-08, 1.188, 0.5625)
ob_tail_1.lock_rotations_4d = False
ob_tail_1.empty_display_type = 'ARROWS'
ob_tail_1.lineart.crease_threshold = 0.0
ob_l_leg_hoove.location = (-0.2188, 0.1875, 0.4687)
ob_l_leg_hoove.lock_rotations_4d = False
ob_l_leg_hoove.empty_display_type = 'ARROWS'
ob_l_leg_hoove.lineart.crease_threshold = 0.0
ob_l_leg_lower.location = (-0.2188, 0.5625, 0.4688)
ob_l_leg_lower.lock_rotations_4d = False
ob_l_leg_lower.empty_display_type = 'ARROWS'
ob_l_leg_lower.lineart.crease_threshold = 0.0
ob_l_leg.location = (-0.2188, 0.9375, 0.4375)
ob_l_leg.lock_rotations_4d = False
ob_l_leg.empty_display_type = 'ARROWS'
ob_l_leg.lineart.crease_threshold = 0.0
ob_r_leg.location = (0.2187, 0.9375, 0.4375)
ob_r_leg.lock_rotations_4d = False
ob_r_leg.empty_display_type = 'ARROWS'
ob_r_leg.lineart.crease_threshold = 0.0
ob_r_leg_lower.location = (0.2187, 0.5625, 0.4688)
ob_r_leg_lower.lock_rotations_4d = False
ob_r_leg_lower.empty_display_type = 'ARROWS'
ob_r_leg_lower.lineart.crease_threshold = 0.0
ob_r_leg_hoove.location = (0.2188, 0.1875, 0.4687)
ob_r_leg_hoove.lock_rotations_4d = False
ob_r_leg_hoove.empty_display_type = 'ARROWS'
ob_r_leg_hoove.lineart.crease_threshold = 0.0
ob_l_arm.location = (-0.2188, 0.9375, -0.4688)
ob_l_arm.lock_rotations_4d = False
ob_l_arm.empty_display_type = 'ARROWS'
ob_l_arm.lineart.crease_threshold = 0.0
ob_l_arm_lower.location = (-0.2188, 0.5625, -0.4688)
ob_l_arm_lower.lock_rotations_4d = False
ob_l_arm_lower.empty_display_type = 'ARROWS'
ob_l_arm_lower.lineart.crease_threshold = 0.0
ob_l_arm_hoove.location = (-0.2188, 0.1875, -0.4688)
ob_l_arm_hoove.lock_rotations_4d = False
ob_l_arm_hoove.empty_display_type = 'ARROWS'
ob_l_arm_hoove.lineart.crease_threshold = 0.0
ob_r_arm_hoove.location = (0.2188, 0.1875, -0.4688)
ob_r_arm_hoove.lock_rotations_4d = False
ob_r_arm_hoove.empty_display_type = 'ARROWS'
ob_r_arm_hoove.lineart.crease_threshold = 0.0
ob_r_arm_lower.location = (0.2187, 0.5625, -0.4688)
ob_r_arm_lower.lock_rotations_4d = False
ob_r_arm_lower.empty_display_type = 'ARROWS'
ob_r_arm_lower.lineart.crease_threshold = 0.0
ob_jaw_lower.location = (0.0, 1.969, -0.6563)
ob_jaw_lower.lock_rotations_4d = False
ob_jaw_lower.empty_display_type = 'ARROWS'
ob_jaw_lower.lineart.crease_threshold = 0.0
ob_jaw_upper.location = (0.0, 2.125, -0.6563)
ob_jaw_upper.lock_rotations_4d = False
ob_jaw_upper.empty_display_type = 'ARROWS'
ob_jaw_upper.lineart.crease_threshold = 0.0
ob_head.location = (-3.725e-09, 2.062, -0.4375)
ob_head.lock_rotations_4d = False
ob_head.empty_display_type = 'ARROWS'
ob_head.lineart.crease_threshold = 0.0
ob_l_ear_long.location = (-0.09375, 2.188, -0.2812)
ob_l_ear_long.lock_rotations_4d = False
ob_l_ear_long.empty_display_type = 'ARROWS'
ob_l_ear_long.lineart.crease_threshold = 0.0
ob_r_ear_long.location = (0.09375, 2.188, -0.2812)
ob_r_ear_long.lock_rotations_4d = False
ob_r_ear_long.empty_display_type = 'ARROWS'
ob_r_ear_long.lineart.crease_threshold = 0.0
ob_r_arm.location = (0.2187, 0.9375, -0.4688)
ob_r_arm.lock_rotations_4d = False
ob_r_arm.empty_display_type = 'ARROWS'
ob_r_arm.lineart.crease_threshold = 0.0
ob_body.location = (7.775e-09, 1.062, 0.0)
ob_body.scale = (1.0, 1.0, 1.0)
ob_body.lock_rotation = (True, True, True)
ob_body.lock_rotations_4d = False
ob_body.lock_scale = (True, True, True)
ob_body.empty_display_type = 'ARROWS'
ob_body.lineart.crease_threshold = 0.0
ob_neck.location = (0.0, 1.0, -0.4375)
ob_neck.lock_rotations_4d = False
ob_neck.empty_display_type = 'ARROWS'
ob_neck.lineart.crease_threshold = 0.0

# ---- collection membership
col_collection_1.objects.link(ob_saddle_head)
col_collection_1.objects.link(ob_saddle_seat)
col_collection_1.objects.link(ob_chest)
col_collection_1.objects.link(ob_r_ear_short)
col_collection_1.objects.link(ob_l_ear_short)
col_collection_1.objects.link(ob_mane)
col_collection_1.objects.link(ob_tail_3)
col_collection_1.objects.link(ob_tail_2)
col_collection_1.objects.link(ob_tail_1)
col_collection_1.objects.link(ob_l_leg_hoove)
col_collection_1.objects.link(ob_l_leg_lower)
col_collection_1.objects.link(ob_l_leg)
col_collection_1.objects.link(ob_r_leg)
col_collection_1.objects.link(ob_r_leg_lower)
col_collection_1.objects.link(ob_r_leg_hoove)
col_collection_1.objects.link(ob_l_arm)
col_collection_1.objects.link(ob_l_arm_lower)
col_collection_1.objects.link(ob_l_arm_hoove)
col_collection_1.objects.link(ob_r_arm_hoove)
col_collection_1.objects.link(ob_r_arm_lower)
col_collection_1.objects.link(ob_jaw_lower)
col_collection_1.objects.link(ob_jaw_upper)
col_collection_1.objects.link(ob_head)
col_collection_1.objects.link(ob_l_ear_long)
col_collection_1.objects.link(ob_r_ear_long)
col_collection_1.objects.link(ob_r_arm)
col_collection_1.objects.link(ob_body)
col_collection_1.objects.link(ob_neck)

# ---- scene / render settings (as saved in the file)
scene.frame_start = 1; scene.frame_end = 250; scene.frame_set(1)
scene.render.engine = 'BLENDER_EEVEE_NEXT'
scene.render.resolution_percentage = 50
scene.render.dither_intensity = 0.0
scene.cycles.use_denoising = False
scene.cycles.samples = 10
scene.cycles.sampling_pattern = 'TABULATED_SOBOL'
scene.cycles.light_sampling_threshold = 0.0
scene.cycles.use_adaptive_sampling = False
scene.cycles.use_light_tree = False
scene.cycles.blur_glossy = 0.0
scene.cycles.pixel_filter_type = 'GAUSSIAN'
scene.cycles.sample_clamp_indirect = 0.0
scene.view_settings.view_transform = 'Standard'
bpy.context.view_layer.update()

# ---- added for rendering (the .blend has no active camera and no usable light): camera, sun
cam_auto = bpy.data.cameras.new('AutoCamera')
cam_auto.lens = 50.0
cam_auto.sensor_width = 36.0
cam_auto.clip_end = 1000.0
ob_auto_camera = bpy.data.objects.new('AutoCamera', cam_auto)
scene.collection.objects.link(ob_auto_camera)
ob_auto_camera.location = (3.51793, -2.94026, 3.09559)
ob_auto_camera.rotation_euler = (1.09748, -7.21219e-08, 0.694738)
scene.camera = ob_auto_camera
light_auto_sun = bpy.data.lights.new('AutoSun', 'SUN')
light_auto_sun.energy = 3.0
light_auto_sun.angle = 0.0523599
ob_auto_sun = bpy.data.objects.new('AutoSun', light_auto_sun)
scene.collection.objects.link(ob_auto_sun)
ob_auto_sun.rotation_euler = (0.872665, 0.174533, 0.523599)
bpy.context.view_layer.update()
